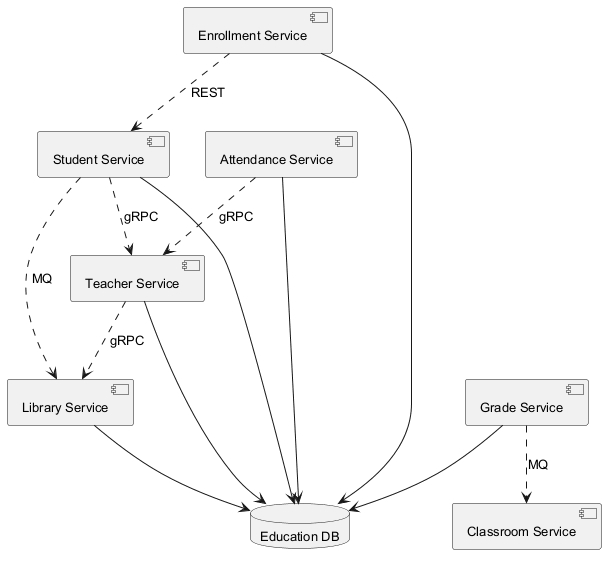

The diagram above was rendered by PlantUML. Its source (embedded in the PNG):
@startuml
skinparam backgroundColor #FFFFFF
skinparam classBackgroundColor #E8F4FA
skinparam classBorderColor #2C7DA0
skinparam defaultFontSize 13
component "Attendance Service" as C_AttendanceService
component "Enrollment Service" as C_EnrollmentService
component "Grade Service" as C_GradeService
component "Library Service" as C_LibraryService
component "Student Service" as C_StudentService
component "Teacher Service" as C_TeacherService
component "Classroom Service" as C_ClassroomService
database "Education DB" as DB_education
C_AttendanceService --> DB_education
C_EnrollmentService --> DB_education
C_GradeService --> DB_education
C_LibraryService --> DB_education
C_StudentService --> DB_education
C_TeacherService --> DB_education
C_GradeService ..> C_ClassroomService : MQ
C_EnrollmentService ..> C_StudentService : REST
C_AttendanceService ..> C_TeacherService : gRPC
C_TeacherService ..> C_LibraryService : gRPC
C_StudentService ..> C_TeacherService : gRPC
C_StudentService ..> C_LibraryService : MQ
@enduml